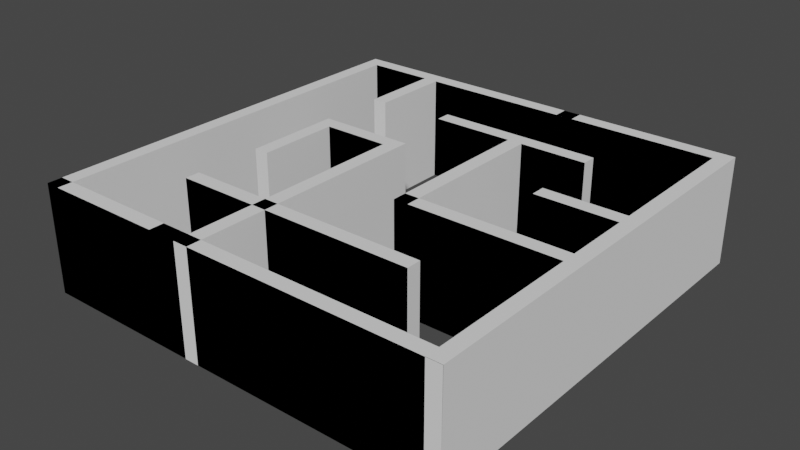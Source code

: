 # Source: Maze.blend  (saved by Blender 3.3.6; exported with 4.5.12 LTS)
import bpy
from mathutils import Matrix  # noqa: F401  (used for matrix-valued properties, if any)

bpy.ops.wm.read_factory_settings(use_empty=True)
scene = bpy.context.scene
scene.name = 'Scene'

# ---- collections
col_5_by_5_orthogonal_maze_svg = bpy.data.collections.new('5 by 5 orthogonal maze.svg'); scene.collection.children.link(col_5_by_5_orthogonal_maze_svg)

# ---- node groups
ng_auto_smooth = bpy.data.node_groups.new('Auto Smooth', 'GeometryNodeTree')
_s = ng_auto_smooth.interface.new_socket(name='Geometry', in_out='OUTPUT', socket_type='NodeSocketGeometry')
_s = ng_auto_smooth.interface.new_socket(name='Geometry', in_out='INPUT', socket_type='NodeSocketGeometry')
_s = ng_auto_smooth.interface.new_socket(name='Angle', in_out='INPUT', socket_type='NodeSocketFloat')
_s.subtype = 'ANGLE'
_s.min_value = 0.0
_s.max_value = 3.142
ng_auto_smooth.is_modifier = True
_N = ng_auto_smooth.nodes; _L = ng_auto_smooth.links
n0 = _N.new('NodeGroupOutput'); n0.name = 'Group Output'; n0.location = (480, -100)
n1 = _N.new('NodeGroupInput'); n1.name = 'Group Input'; n1.location = (-420, -300)
n2 = _N.new('NodeGroupInput'); n2.name = 'Group Input.001'; n2.location = (-60, -100)
n3 = _N.new('GeometryNodeSetShadeSmooth'); n3.name = 'Set Shade Smooth'; n3.location = (120, -100)
n3.domain = 'EDGE'
n4 = _N.new('GeometryNodeSetShadeSmooth'); n4.name = 'Set Shade Smooth.001'; n4.location = (300, -100)
n5 = _N.new('GeometryNodeInputMeshEdgeAngle'); n5.name = 'Edge Angle'; n5.location = (-420, -220)
n6 = _N.new('GeometryNodeInputEdgeSmooth'); n6.name = 'Is Edge Smooth'; n6.location = (-60, -160)
n7 = _N.new('GeometryNodeInputShadeSmooth'); n7.name = 'Is Face Smooth'; n7.location = (-240, -340)
n8 = _N.new('FunctionNodeBooleanMath'); n8.name = 'Boolean Math'; n8.location = (-60, -220)
n9 = _N.new('FunctionNodeCompare'); n9.name = 'Compare'; n9.location = (-240, -180)
n9.operation = 'LESS_EQUAL'
_L.new(n5.outputs[0], n9.inputs[0])
_L.new(n4.outputs[0], n0.inputs[0])
_L.new(n1.outputs[1], n9.inputs[1])
_L.new(n9.outputs[0], n8.inputs[0])
_L.new(n7.outputs[0], n8.inputs[1])
_L.new(n2.outputs[0], n3.inputs[0])
_L.new(n6.outputs[0], n3.inputs[1])
_L.new(n3.outputs[0], n4.inputs[0])
_L.new(n8.outputs[0], n3.inputs[2])
n0.is_active_output = True

# ---- world
world_world = bpy.data.worlds.new('World'); scene.world = world_world
world_world.use_nodes = True; world_world.node_tree.nodes.clear()
_N = world_world.node_tree.nodes; _L = world_world.node_tree.links
n0 = _N.new('ShaderNodeOutputWorld'); n0.name = 'World Output'; n0.location = (300, 300)
n1 = _N.new('ShaderNodeBackground'); n1.name = 'Background'; n1.location = (10, 300)
n1.inputs[0].default_value = (0.05088, 0.05088, 0.05088, 1.0)
_L.new(n1.outputs[0], n0.inputs[0])
n0.is_active_output = True
world_world.color = (0.05088, 0.05088, 0.05088)
world_world.use_sun_shadow = False
world_world.sun_shadow_jitter_overblur = 0.0

# ---- meshes
me_mesh = bpy.data.meshes.new('Mesh')
me_mesh.from_pydata([(-0.2695, -0.2655, -0.08779), (0.237, -0.2655, -0.08779), (-0.4383, 0.4097, -0.08779), (-0.1007, 0.4097, -0.08779), (0.06814, 0.4097, -0.08779), (0.4058, 0.4097, -0.08779), (-0.1007, 0.2409, -0.08779), (0.237, 0.2409, -0.08779), (-0.2695, 0.07207, -0.08779), (-0.1007, 0.07207, -0.08779), (0.237, 0.07207, -0.08779), (0.4058, 0.07207, -0.08779), (0.06814, -0.09673, -0.08779), (0.4058, -0.09673, -0.08779), (-0.4383, -0.4343, -0.08779), (-0.1007, -0.4343, -0.08779), (0.06814, -0.4343, -0.08779), (0.4058, -0.4343, -0.08779), (-0.4383, 0.4097, -0.08779), (-0.4383, -0.4343, -0.08779), (-0.2695, 0.4097, -0.08779), (-0.2695, 0.2409, -0.08779), (-0.2695, 0.07207, -0.08779), (-0.2695, -0.09673, -0.08779), (-0.1007, 0.07207, -0.08779), (-0.1007, -0.4343, -0.08779), (0.06814, 0.2409, -0.08779), (0.06814, -0.09673, -0.08779), (0.4058, 0.4097, -0.08779), (0.4058, -0.4343, -0.08779), (-0.2695, -0.2655, -0.08779), (0.237, -0.2655, -0.08779), (-0.4383, 0.4097, -0.08779), (-0.1007, 0.4097, -0.08779), (0.06814, 0.4097, -0.08779), (0.4058, 0.4097, -0.08779), (-0.1007, 0.2409, -0.08779), (0.237, 0.2409, -0.08779), (-0.2695, 0.07207, -0.08779), (-0.1007, 0.07207, -0.08779), (0.237, 0.07207, -0.08779), (0.4058, 0.07207, -0.08779), (0.06814, -0.09673, -0.08779), (0.4058, -0.09673, -0.08779), (-0.4383, -0.4343, -0.08779), (-0.1007, -0.4343, -0.08779), (0.06814, -0.4343, -0.08779), (0.4058, -0.4343, -0.08779), (-0.4383, 0.4097, -0.08779), (-0.4383, -0.4343, -0.08779), (-0.2695, 0.4097, -0.08779), (-0.2695, 0.2409, -0.08779), (-0.2695, 0.07207, -0.08779), (-0.2695, -0.09673, -0.08779), (-0.1007, 0.07207, -0.08779), (-0.1007, -0.4343, -0.08779), (0.06814, 0.2409, -0.08779), (0.06814, -0.09673, -0.08779), (0.4058, 0.4097, -0.08779), (0.4058, -0.4343, -0.08779), (-0.2695, -0.2655, 0.2525), (0.237, -0.2655, 0.2525), (-0.4383, 0.4097, 0.2525), (-0.1007, 0.4097, 0.2525), (0.06814, 0.4097, 0.2525), (0.4058, 0.4097, 0.2525), (-0.1007, 0.2409, 0.2525), (0.237, 0.2409, 0.2525), (-0.2695, 0.07207, 0.2525), (-0.1007, 0.07207, 0.2525), (0.237, 0.07207, 0.2525), (0.4058, 0.07207, 0.2525), (0.06814, -0.09673, 0.2525), (0.4058, -0.09673, 0.2525), (-0.4383, -0.4343, 0.2525), (-0.1007, -0.4343, 0.2525), (0.06814, -0.4343, 0.2525), (0.4058, -0.4343, 0.2525), (-0.4383, 0.4097, 0.2525), (-0.4383, -0.4343, 0.2525), (-0.2695, 0.4097, 0.2525), (-0.2695, 0.2409, 0.2525), (-0.2695, 0.07207, 0.2525), (-0.2695, -0.09673, 0.2525), (-0.1007, 0.07207, 0.2525), (-0.1007, -0.4343, 0.2525), (0.06814, 0.2409, 0.2525), (0.06814, -0.09673, 0.2525), (0.4058, 0.4097, 0.2525), (0.4058, -0.4343, 0.2525), (-0.2695, -0.2655, -0.08779), (0.237, -0.2655, -0.08779), (-0.4383, 0.4097, -0.08779), (-0.1007, 0.4097, -0.08779), (0.06814, 0.4097, -0.08779), (0.4058, 0.4097, -0.08779), (-0.1007, 0.2409, -0.08779), (0.237, 0.2409, -0.08779), (-0.2695, 0.07207, -0.08779), (-0.1007, 0.07207, -0.08779), (0.237, 0.07207, -0.08779), (0.4058, 0.07207, -0.08779), (0.06814, -0.09673, -0.08779), (0.4058, -0.09673, -0.08779), (-0.4383, -0.4343, -0.08779), (-0.1007, -0.4343, -0.08779), (0.06814, -0.4343, -0.08779), (0.4058, -0.4343, -0.08779), (-0.4383, 0.4097, -0.08779), (-0.4383, -0.4343, -0.08779), (-0.2695, 0.4097, -0.08779), (-0.2695, 0.2409, -0.08779), (-0.2695, 0.07207, -0.08779), (-0.2695, -0.09673, -0.08779), (-0.1007, 0.07207, -0.08779), (-0.1007, -0.4343, -0.08779), (0.06814, 0.2409, -0.08779), (0.06814, -0.09673, -0.08779), (0.4058, 0.4097, -0.08779), (0.4058, -0.4343, -0.08779), (0.237, 0.07207, 0.2525), (0.4058, 0.07207, 0.2525), (-0.2695, 0.07207, 0.2525), (-0.1007, 0.07207, 0.2525), (0.237, 0.2409, 0.2525), (-0.1007, 0.2409, 0.2525), (0.06814, 0.4097, 0.2525), (0.4058, 0.4097, 0.2525), (-0.4383, 0.4097, 0.2525), (-0.1007, 0.4097, 0.2525), (-0.2695, -0.2655, 0.2525), (0.237, -0.2655, 0.2525), (0.06814, -0.4343, -0.08779), (0.4058, -0.4343, -0.08779), (-0.1007, -0.4343, -0.08779), (-0.4383, -0.4343, -0.08779), (0.06814, -0.09673, -0.08779), (0.4058, -0.09673, -0.08779), (0.237, 0.07207, -0.08779), (0.4058, 0.07207, -0.08779), (-0.2695, 0.07207, -0.08779), (-0.1007, 0.07207, -0.08779), (0.237, 0.2409, -0.08779), (-0.1007, 0.2409, -0.08779), (0.06814, 0.4097, -0.08779), (0.4058, 0.4097, -0.08779), (-0.4383, 0.4097, -0.08779), (-0.1007, 0.4097, -0.08779), (-0.2695, -0.2655, -0.08779), (0.237, -0.2655, -0.08779), (-0.2695, -0.2655, 0.2525), (0.237, -0.2655, 0.2525), (-0.4383, 0.4097, 0.2525), (-0.1007, 0.4097, 0.2525), (0.06814, 0.4097, 0.2525), (0.4058, 0.4097, 0.2525), (-0.1007, 0.2409, 0.2525), (0.237, 0.2409, 0.2525), (-0.2695, 0.07207, 0.2525), (-0.1007, 0.07207, 0.2525), (0.237, 0.07207, 0.2525), (0.4058, 0.07207, 0.2525), (0.06814, -0.09673, 0.2525), (0.4058, -0.09673, 0.2525), (-0.4383, -0.4343, 0.2525), (-0.1007, -0.4343, 0.2525), (0.06814, -0.4343, 0.2525), (0.4058, -0.4343, 0.2525), (-0.4383, 0.4097, 0.2525), (-0.4383, -0.4343, 0.2525), (-0.2695, 0.4097, 0.2525), (-0.2695, 0.2409, 0.2525), (-0.2695, 0.07207, 0.2525), (-0.2695, -0.09673, 0.2525), (-0.1007, 0.07207, 0.2525), (-0.1007, -0.4343, 0.2525), (0.06814, 0.2409, 0.2525), (0.06814, -0.09673, 0.2525), (0.4058, 0.4097, 0.2525), (0.4058, -0.4343, 0.2525), (-0.2695, -0.2655, -0.08779), (0.237, -0.2655, -0.08779), (-0.4383, 0.4097, -0.08779), (-0.1007, 0.4097, -0.08779), (0.06814, 0.4097, -0.08779), (0.4058, 0.4097, -0.08779), (-0.1007, 0.2409, -0.08779), (0.237, 0.2409, -0.08779), (-0.2695, 0.07207, -0.08779), (-0.1007, 0.07207, -0.08779), (0.237, 0.07207, -0.08779), (0.4058, 0.07207, -0.08779), (0.06814, -0.09673, -0.08779), (0.4058, -0.09673, -0.08779), (-0.4383, -0.4343, -0.08779), (-0.1007, -0.4343, -0.08779), (0.06814, -0.4343, -0.08779), (0.4058, -0.4343, -0.08779), (-0.4383, 0.4097, -0.08779), (-0.4383, -0.4343, -0.08779), (-0.2695, 0.4097, -0.08779), (-0.2695, 0.2409, -0.08779), (-0.2695, 0.07207, -0.08779), (-0.2695, -0.09673, -0.08779), (-0.1007, 0.07207, -0.08779), (-0.1007, -0.4343, -0.08779), (0.06814, 0.2409, -0.08779), (0.06814, -0.09673, -0.08779), (0.4058, 0.4097, -0.08779), (0.4058, -0.4343, -0.08779), (-0.2695, -0.2655, -0.08779), (0.237, -0.2655, -0.08779), (-0.4383, 0.4097, -0.08779), (-0.1007, 0.4097, -0.08779), (0.06814, 0.4097, -0.08779), (0.4058, 0.4097, -0.08779), (-0.1007, 0.2409, -0.08779), (0.237, 0.2409, -0.08779), (-0.2695, 0.07207, -0.08779), (-0.1007, 0.07207, -0.08779), (0.237, 0.07207, -0.08779), (0.4058, 0.07207, -0.08779), (0.06814, -0.09673, -0.08779), (0.4058, -0.09673, -0.08779), (-0.4383, -0.4343, -0.08779), (-0.1007, -0.4343, -0.08779), (0.06814, -0.4343, -0.08779), (0.4058, -0.4343, -0.08779), (-0.4383, 0.4097, -0.08779), (-0.4383, -0.4343, -0.08779), (-0.2695, 0.4097, -0.08779), (-0.2695, 0.2409, -0.08779), (-0.2695, 0.07207, -0.08779), (-0.2695, -0.09673, -0.08779), (-0.1007, 0.1022, -0.08779), (-0.1007, -0.4347, -0.08779), (0.06814, 0.2409, -0.08779), (0.06814, -0.09673, -0.08779), (0.4058, 0.4401, -0.08779), (0.4058, -0.4343, -0.08779), (-0.2695, -0.2655, 0.2525), (0.237, -0.2655, 0.2525), (-0.4383, 0.4097, 0.2525), (-0.1007, 0.4097, 0.2525), (0.06814, 0.4097, 0.2525), (0.4058, 0.4097, 0.2525), (-0.1007, 0.2409, 0.2525), (0.237, 0.2409, 0.2525), (-0.2695, 0.07207, 0.2525), (-0.1007, 0.07207, 0.2525), (0.237, 0.07207, 0.2525), (0.4058, 0.07207, 0.2525), (0.06814, -0.09673, 0.2525), (0.4058, -0.09673, 0.2525), (-0.4383, -0.4343, 0.2525), (-0.1007, -0.4343, 0.2525), (0.06814, -0.4343, 0.2525), (0.4058, -0.4343, 0.2525), (-0.4383, 0.4097, 0.2525), (-0.4383, -0.4343, 0.2525), (-0.2695, 0.4097, 0.2525), (-0.2695, 0.2409, 0.2525), (-0.2695, 0.07207, 0.2525), (-0.2695, -0.09673, 0.2525), (-0.1007, 0.1022, 0.2525), (-0.1007, -0.4349, 0.2525), (0.06814, 0.2409, 0.2525), (0.06814, -0.09673, 0.2525), (0.4058, 0.4401, 0.2525), (0.4058, -0.4343, 0.2525), (0.4058, -0.09673, 0.2525), (0.06814, -0.09673, 0.2525), (-0.4383, -0.4343, 0.2525), (-0.1007, -0.4343, 0.2525), (0.4058, -0.4343, 0.2525), (0.06814, -0.4343, 0.2525), (-0.4383, -0.4343, 0.2525), (-0.4383, -0.4343, -0.08779), (-0.1007, -0.4343, -0.08779), (-0.1007, -0.4343, 0.2525), (-0.2695, -0.2655, 0.2525), (-0.2695, -0.2655, -0.08779), (0.237, -0.2655, -0.08779), (0.237, -0.2655, 0.2525), (0.06814, -0.09673, 0.2525), (0.06814, -0.09673, -0.08779), (0.4058, -0.09673, -0.08779), (0.4058, -0.09673, 0.2525), (0.237, 0.07207, 0.2525), (0.237, 0.07207, -0.08779), (0.4058, 0.07207, -0.08779), (0.4058, 0.07207, 0.2525), (-0.2695, 0.07207, 0.2525), (-0.2695, 0.07207, -0.08779), (-0.1007, 0.07207, -0.08779), (-0.1007, 0.07207, 0.2525), (0.237, 0.2409, 0.2525), (0.237, 0.2409, -0.08779), (-0.1007, 0.2409, -0.08779), (-0.1007, 0.2409, 0.2525), (0.4058, -0.4343, 0.2525), (0.06814, -0.4343, 0.2525), (0.4058, 0.4097, 0.2525), (0.06814, 0.4097, 0.2525), (-0.1007, 0.4097, 0.2525), (-0.4383, 0.4097, 0.2525), (0.4058, -0.4343, -0.08779), (0.06814, -0.4343, -0.08779), (0.4058, 0.4097, -0.08779), (0.06814, 0.4097, -0.08779), (-0.1007, 0.4097, -0.08779), (-0.4383, 0.4097, -0.08779), (-0.4383, -0.4343, 0.2525), (-0.4383, -0.4343, -0.08779), (-0.1007, -0.4343, -0.08779), (-0.1007, -0.4343, 0.2525), (-0.2695, -0.2655, 0.2525), (-0.2695, -0.2655, -0.08779), (0.237, -0.2655, -0.08779), (0.237, -0.2655, 0.2525), (0.06814, -0.09673, 0.2525), (0.06814, -0.09673, -0.08779), (0.4058, -0.09673, -0.08779), (0.4058, -0.09673, 0.2525), (0.237, 0.07207, 0.2525), (0.237, 0.07207, -0.08779), (0.4058, 0.07207, -0.08779), (0.4058, 0.07207, 0.2525), (-0.2695, 0.07207, 0.2525), (-0.2695, 0.07207, -0.08779), (-0.1007, 0.07207, -0.08779), (-0.1007, 0.07207, 0.2525), (0.237, 0.2409, 0.2525), (0.237, 0.2409, -0.08779), (-0.1007, 0.2409, -0.08779), (-0.1007, 0.2409, 0.2525), (0.4058, -0.4343, 0.2525), (0.06814, -0.4343, 0.2525), (0.4058, 0.4097, 0.2525), (0.06814, 0.4097, 0.2525), (-0.1007, 0.4097, 0.2525), (-0.4383, 0.4097, 0.2525), (0.4058, -0.4343, -0.08779), (0.06814, -0.4343, -0.08779), (0.4058, 0.4097, -0.08779), (0.06814, 0.4097, -0.08779), (-0.1007, 0.4097, -0.08779), (-0.4383, 0.4097, -0.08779), (-0.4383, -0.4343, 0.2525), (-0.4383, -0.4343, -0.08779), (-0.1007, -0.4343, -0.08779), (-0.1007, -0.4343, 0.2525), (-0.2695, -0.2655, 0.2525), (-0.2695, -0.2655, -0.08779), (0.237, -0.2655, -0.08779), (0.237, -0.2655, 0.2525), (0.06814, -0.09673, 0.2525), (0.06814, -0.09673, -0.08779), (0.4058, -0.09673, -0.08779), (0.4058, -0.09673, 0.2525), (0.237, 0.07207, 0.2525), (0.237, 0.07207, -0.08779), (0.4058, 0.07207, -0.08779), (0.4058, 0.07207, 0.2525), (-0.2695, 0.07207, 0.2525), (-0.2695, 0.07207, -0.08779), (-0.1007, 0.07207, -0.08779), (-0.1007, 0.07207, 0.2525), (0.237, 0.2409, 0.2525), (0.237, 0.2409, -0.08779), (-0.1007, 0.2409, -0.08779), (-0.1007, 0.2409, 0.2525), (0.4058, -0.4343, 0.2525), (0.06814, -0.4343, 0.2525), (0.4058, 0.4097, 0.2525), (0.06814, 0.4097, 0.2525), (-0.1007, 0.4097, 0.2525), (-0.4383, 0.4097, 0.2525), (0.4058, -0.4343, -0.08779), (0.06814, -0.4343, -0.08779), (0.4058, 0.4097, -0.08779), (0.06814, 0.4097, -0.08779), (-0.1007, 0.4097, -0.08779), (-0.4383, 0.4097, -0.08779), (-0.4383, -0.4343, 0.2525), (-0.4383, -0.4343, -0.08779), (-0.1007, -0.4343, -0.08779), (-0.1007, -0.4343, 0.2525), (-0.2695, -0.2655, 0.2525), (-0.2695, -0.2655, -0.08779), (0.237, -0.2655, -0.08779), (0.237, -0.2655, 0.2525), (0.06814, -0.09673, 0.2525), (0.06814, -0.09673, -0.08779), (0.4058, -0.09673, -0.08779), (0.4058, -0.09673, 0.2525), (0.237, 0.07207, 0.2525), (0.237, 0.07207, -0.08779), (0.4058, 0.07207, -0.08779), (0.4058, 0.07207, 0.2525), (-0.2695, 0.07207, 0.2525), (-0.2695, 0.07207, -0.08779), (-0.1007, 0.07207, -0.08779), (-0.1007, 0.07207, 0.2525), (0.237, 0.2409, 0.2525), (0.237, 0.2409, -0.08779), (-0.1007, 0.2409, -0.08779), (-0.1007, 0.2409, 0.2525), (0.4058, -0.4343, 0.2525), (0.06814, -0.4343, 0.2525), (0.4058, 0.4097, 0.2525), (0.06814, 0.4097, 0.2525), (-0.1007, 0.4097, 0.2525), (-0.4383, 0.4097, 0.2525), (0.4058, -0.4343, -0.08779), (0.06814, -0.4343, -0.08779), (0.4058, 0.4097, -0.08779), (0.06814, 0.4097, -0.08779), (-0.1007, 0.4097, -0.08779), (-0.4383, 0.4097, -0.08779), (-0.4383, -0.4343, 0.2525), (-0.4383, -0.4343, -0.08779), (-0.1007, -0.4343, -0.08779), (-0.1007, -0.4343, 0.2525), (-0.2695, -0.2655, 0.2525), (-0.2695, -0.2655, -0.08779), (0.237, -0.2655, -0.08779), (0.237, -0.2655, 0.2525), (0.06814, -0.09673, 0.2525), (0.06814, -0.09673, -0.08779), (0.4058, -0.09673, -0.08779), (0.4058, -0.09673, 0.2525), (0.237, 0.07207, 0.2525), (0.237, 0.07207, -0.08779), (0.4058, 0.07207, -0.08779), (0.4058, 0.07207, 0.2525), (-0.2695, 0.07207, 0.2525), (-0.2695, 0.07207, -0.08779), (-0.1007, 0.07207, -0.08779), (-0.1007, 0.07207, 0.2525), (0.237, 0.2409, 0.2525), (0.237, 0.2409, -0.08779), (-0.1007, 0.2409, -0.08779), (-0.1007, 0.2409, 0.2525), (0.4058, -0.4343, 0.2525), (0.06814, -0.4343, 0.2525), (0.4058, 0.4097, 0.2525), (0.06814, 0.4097, 0.2525), (-0.1007, 0.4097, 0.2525), (-0.4383, 0.4097, 0.2525), (0.4058, -0.4343, -0.08779), (0.06814, -0.4343, -0.08779), (0.4058, 0.4097, -0.08779), (0.06814, 0.4097, -0.08779), (-0.1007, 0.4097, -0.08779), (-0.4383, 0.4097, -0.08779), (-0.4383, -0.4343, 0.2525), (-0.4383, -0.4343, -0.08779), (-0.1007, -0.4343, -0.08779), (-0.1007, -0.4343, 0.2525), (-0.2695, -0.2655, 0.2525), (-0.2695, -0.2655, -0.08779), (0.237, -0.2655, -0.08779), (0.237, -0.2655, 0.2525), (0.06814, -0.09673, 0.2525), (0.06814, -0.09673, -0.08779), (0.4058, -0.09673, -0.08779), (0.4058, -0.09673, 0.2525), (0.237, 0.07207, 0.2525), (0.237, 0.07207, -0.08779), (0.4058, 0.07207, -0.08779), (0.4058, 0.07207, 0.2525), (-0.2695, 0.07207, 0.2525), (-0.2695, 0.07207, -0.08779), (-0.1007, 0.07207, -0.08779), (-0.1007, 0.07207, 0.2525), (0.237, 0.2409, 0.2525), (0.237, 0.2409, -0.08779), (-0.1007, 0.2409, -0.08779), (-0.1007, 0.2409, 0.2525), (0.4058, -0.4343, 0.2525), (0.06814, -0.4343, 0.2525), (0.4058, 0.4097, 0.2525), (0.06814, 0.4097, 0.2525), (-0.1007, 0.4097, 0.2525), (-0.4383, 0.4097, 0.2525), (0.4058, -0.4343, -0.08779), (0.06814, -0.4343, -0.08779), (0.4058, 0.4097, -0.08779), (0.06814, 0.4097, -0.08779), (-0.1007, 0.4097, -0.08779), (-0.4383, 0.4097, -0.08779), (-0.4383, -0.4343, 0.2525), (-0.4383, -0.4343, -0.08779), (-0.1007, -0.4343, -0.08779), (-0.1007, -0.4343, 0.2525), (-0.2695, -0.2655, 0.2525), (-0.2695, -0.2655, -0.08779), (0.237, -0.2655, -0.08779), (0.237, -0.2655, 0.2525), (0.06814, -0.09673, 0.2525), (0.06814, -0.09673, -0.08779), (0.4058, -0.09673, -0.08779), (0.4058, -0.09673, 0.2525), (0.237, 0.07207, 0.2525), (0.237, 0.07207, -0.08779), (0.4058, 0.07207, -0.08779), (0.4058, 0.07207, 0.2525), (-0.2695, 0.07207, 0.2525), (-0.2695, 0.07207, -0.08779), (-0.1007, 0.07207, -0.08779), (-0.1007, 0.07207, 0.2525), (0.237, 0.2409, 0.2525), (0.237, 0.2409, -0.08779), (-0.1007, 0.2409, -0.08779), (-0.1007, 0.2409, 0.2525), (0.4058, -0.4343, 0.2525), (0.06814, -0.4343, 0.2525), (0.4058, 0.4097, 0.2525), (0.06814, 0.4097, 0.2525), (-0.1007, 0.4097, 0.2525), (-0.4383, 0.4097, 0.2525), (0.4058, -0.4343, -0.08779), (0.06814, -0.4343, -0.08779), (0.4058, 0.4097, -0.08779), (0.06814, 0.4097, -0.08779), (-0.1007, 0.4097, -0.08779), (-0.4383, 0.4097, -0.08779), (-0.4383, -0.4343, 0.2525), (-0.4383, -0.4343, -0.08779), (-0.1007, -0.4343, -0.08779), (-0.1007, -0.4343, 0.2525), (-0.2695, -0.2655, 0.2525), (-0.2695, -0.2655, -0.08779), (0.237, -0.2655, -0.08779), (0.237, -0.2655, 0.2525), (0.06814, -0.09673, 0.2525), (0.06814, -0.09673, -0.08779), (0.4058, -0.09673, -0.08779), (0.4058, -0.09673, 0.2525), (0.237, 0.07207, 0.2525), (0.237, 0.07207, -0.08779), (0.4058, 0.07207, -0.08779), (0.4058, 0.07207, 0.2525), (-0.2695, 0.07207, 0.2525), (-0.2695, 0.07207, -0.08779), (-0.1007, 0.07207, -0.08779), (-0.1007, 0.07207, 0.2525), (0.237, 0.2409, 0.2525), (0.237, 0.2409, -0.08779), (-0.1007, 0.2409, -0.08779), (-0.1007, 0.2409, 0.2525), (0.4058, -0.4343, 0.2525), (0.06814, -0.4343, 0.2525), (0.4058, 0.4097, 0.2525), (0.06814, 0.4097, 0.2525), (-0.1007, 0.4097, 0.2525), (-0.4383, 0.4097, 0.2525), (0.4058, -0.4343, -0.08779), (0.06814, -0.4343, -0.08779), (0.4058, 0.4097, -0.08779), (0.06814, 0.4097, -0.08779), (-0.1007, 0.4097, -0.08779), (-0.4383, 0.4097, -0.08779), (-0.4383, -0.4343, 0.2525), (-0.4383, -0.4343, -0.08779), (-0.1007, -0.4343, -0.08779), (-0.1007, -0.4343, 0.2525), (-0.2695, -0.2655, 0.2525), (-0.2695, -0.2655, -0.08779), (0.237, -0.2655, -0.08779), (0.237, -0.2655, 0.2525), (0.06814, -0.09673, 0.2525), (0.06814, -0.09673, -0.08779), (0.4058, -0.09673, -0.08779), (0.4058, -0.09673, 0.2525), (0.237, 0.07207, 0.2525), (0.237, 0.07207, -0.08779), (0.4058, 0.07207, -0.08779), (0.4058, 0.07207, 0.2525), (-0.2695, 0.07207, 0.2525), (-0.2695, 0.07207, -0.08779), (-0.1007, 0.07207, -0.08779), (-0.1007, 0.07207, 0.2525), (0.237, 0.2409, 0.2525), (0.237, 0.2409, -0.08779), (-0.1007, 0.2409, -0.08779), (-0.1007, 0.2409, 0.2525), (0.4058, -0.4343, 0.2525), (0.06814, -0.4343, 0.2525), (0.4058, 0.4097, 0.2525), (0.06814, 0.4097, 0.2525), (-0.1007, 0.4097, 0.2525), (-0.4383, 0.4097, 0.2525), (0.4058, -0.4343, -0.08779), (0.06814, -0.4343, -0.08779), (0.4058, 0.4097, -0.08779), (0.06814, 0.4097, -0.08779), (-0.1007, 0.4097, -0.08779), (-0.4383, 0.4097, -0.08779), (-0.4383, -0.4343, 0.2525), (-0.4383, -0.4343, -0.08779), (-0.1007, -0.4343, -0.08779), (-0.1007, -0.4343, 0.2525), (-0.2695, -0.2655, 0.2525), (-0.2695, -0.2655, -0.08779), (0.237, -0.2655, -0.08779), (0.237, -0.2655, 0.2525), (0.06814, -0.09673, 0.2525), (0.06814, -0.09673, -0.08779), (0.4058, -0.09673, -0.08779), (0.4058, -0.09673, 0.2525), (0.237, 0.07207, 0.2525), (0.237, 0.07207, -0.08779), (0.4058, 0.07207, -0.08779), (0.4058, 0.07207, 0.2525), (-0.2695, 0.07207, 0.2525), (-0.2695, 0.07207, -0.08779), (-0.1007, 0.07207, -0.08779), (-0.1007, 0.07207, 0.2525), (0.237, 0.2409, 0.2525), (0.237, 0.2409, -0.08779), (-0.1007, 0.2409, -0.08779), (-0.1007, 0.2409, 0.2525), (0.4058, -0.4343, 0.2525), (0.06814, -0.4343, 0.2525), (0.4058, 0.4097, 0.2525), (0.06814, 0.4097, 0.2525), (-0.1007, 0.4097, 0.2525), (-0.4383, 0.4097, 0.2525), (0.4058, -0.4343, -0.08779), (0.06814, -0.4343, -0.08779), (0.4058, 0.4097, -0.08779), (0.06814, 0.4097, -0.08779), (-0.1007, 0.4097, -0.08779), (-0.4383, 0.4097, -0.08779), (-0.4383, -0.4343, 0.2525), (-0.4383, -0.4343, -0.08779), (-0.1007, -0.4343, -0.08779), (-0.1007, -0.4343, 0.2525), (-0.2695, -0.2655, 0.2525), (-0.2695, -0.2655, -0.08779), (0.237, -0.2655, -0.08779), (0.237, -0.2655, 0.2525), (0.06814, -0.09673, 0.2525), (0.06814, -0.09673, -0.08779), (0.4058, -0.09673, -0.08779), (0.4058, -0.09673, 0.2525), (0.237, 0.07207, 0.2525), (0.237, 0.07207, -0.08779), (0.4058, 0.07207, -0.08779), (0.4058, 0.07207, 0.2525), (-0.2695, 0.07207, 0.2525), (-0.2695, 0.07207, -0.08779), (-0.1007, 0.07207, -0.08779), (-0.1007, 0.07207, 0.2525), (0.237, 0.2409, 0.2525), (0.237, 0.2409, -0.08779), (-0.1007, 0.2409, -0.08779), (-0.1007, 0.2409, 0.2525), (0.4058, -0.4343, 0.2525), (0.06814, -0.4343, 0.2525), (0.4058, 0.4097, 0.2525), (0.06814, 0.4097, 0.2525), (-0.1007, 0.4097, 0.2525), (-0.4383, 0.4097, 0.2525), (0.4058, -0.4343, -0.08779), (0.06814, -0.4343, -0.08779), (0.4058, 0.4097, -0.08779), (0.06814, 0.4097, -0.08779), (-0.1007, 0.4097, -0.08779), (-0.4383, 0.4097, -0.08779), (-0.4383, -0.4042, 0.2525), (-0.4383, -0.4042, -0.08779), (-0.1007, -0.4042, -0.08779), (-0.1007, -0.4042, 0.2525), (-0.2695, -0.2354, 0.2525), (-0.2695, -0.2354, -0.08779), (0.237, -0.2354, -0.08779), (0.237, -0.2354, 0.2525), (0.06814, -0.06663, 0.2525), (0.06814, -0.06663, -0.08779), (0.4058, -0.06663, -0.08779), (0.4058, -0.06663, 0.2525), (0.237, 0.1022, 0.2525), (0.237, 0.1022, -0.08779), (0.4058, 0.1022, -0.08779), (0.4058, 0.1022, 0.2525), (-0.2695, 0.1022, 0.2525), (-0.2695, 0.1022, -0.08779), (-0.1007, 0.1022, -0.08779), (-0.1007, 0.1022, 0.2525), (0.237, 0.271, 0.2525), (0.237, 0.271, -0.08779), (-0.1007, 0.271, -0.08779), (-0.1007, 0.271, 0.2525), (0.4058, -0.4042, 0.2525), (0.4058, 0.4397, 0.2525), (0.06814, 0.4397, 0.2525), (0.1764, -0.4343, -0.08779), (-0.4383, 0.4397, 0.2525), (0.4058, -0.4042, -0.08779), (0.4058, 0.4397, -0.08779), (0.06814, 0.4397, -0.08779), (-0.1612, -0.4343, -0.08779), (-0.4383, 0.4397, -0.08779), (-0.4082, -0.4343, -0.08779), (-0.4082, 0.4097, -0.08779), (-0.2394, 0.2409, -0.08779), (-0.2394, 0.4097, -0.08779), (-0.2394, -0.09673, -0.08779), (-0.2394, 0.07207, -0.08779), (-0.07058, -0.4347, -0.08779), (-0.07058, 0.1022, -0.08779), (0.09825, -0.09673, -0.08779), (0.09825, 0.2409, -0.08779), (0.4359, -0.4343, -0.08779), (0.4359, 0.4401, -0.08779), (-0.4082, -0.4343, 0.2525), (-0.4082, 0.4097, 0.2525), (-0.2394, 0.2409, 0.2525), (-0.2394, 0.4097, 0.2525), (-0.2394, -0.09673, 0.2525), (-0.2394, 0.07207, 0.2525), (-0.07058, -0.4349, 0.2525), (-0.07058, 0.1022, 0.2525), (0.09825, -0.09673, 0.2525), (0.09825, 0.2409, 0.2525), (0.4359, -0.4343, 0.2525), (0.4359, 0.4401, 0.2525), (0.4058, 0.4401, -0.08779), (0.4058, -0.4337, -0.08779), (0.4058, 0.4401, 0.2525), (0.4058, -0.4337, 0.2525), (0.4058, 0.4401, -0.08779), (0.4058, -0.4344, -0.08779), (0.4058, 0.4401, 0.2525), (0.4058, -0.4337, 0.2525), (0.4359, -0.4344, -0.08779), (0.4359, 0.4401, -0.08779), (0.4359, -0.4337, 0.2525), (0.4359, 0.4401, 0.2525), (-0.07058, -0.4347, -0.08779), (-0.07058, 0.1022, -0.08779), (-0.07058, -0.4347, 0.2525), (-0.07058, 0.1022, 0.2525), (-0.2336, 0.4097, -0.08779), (0.1041, 0.4097, -0.08779), (-0.2336, 0.4097, 0.2525), (0.1041, 0.4097, 0.2525), (0.1041, 0.4097, 0.2525), (-0.2336, 0.4097, 0.2525), (0.1041, 0.4097, -0.08779), (-0.2336, 0.4097, -0.08779), (0.1041, 0.4397, 0.2525), (-0.2336, 0.4397, 0.2525), (0.1041, 0.4397, -0.08779), (-0.2336, 0.4397, -0.08779), (-0.1612, -0.4343, 0.2525), (0.1764, -0.4343, 0.2525), (0.1764, -0.4343, 0.2525), (-0.1612, -0.4343, 0.2525), (0.1764, -0.4343, -0.08779), (-0.1612, -0.4343, -0.08779), (0.1764, -0.4042, 0.2525), (-0.1612, -0.4042, 0.2525), (0.1764, -0.4042, -0.08779), (-0.1612, -0.4042, -0.08779)], [], [(23, 53, 52, 22), (10, 40, 41, 11), (24, 54, 55, 25), (11, 41, 40, 10), (25, 55, 54, 24), (12, 42, 43, 13), (26, 56, 57, 27), (13, 43, 42, 12), (0, 30, 31, 1), (27, 57, 56, 26), (14, 44, 45, 15), (1, 31, 30, 0), (28, 58, 59, 29), (15, 45, 44, 14), (2, 32, 33, 3), (29, 59, 58, 28), (16, 46, 47, 17), (3, 33, 32, 2), (17, 47, 46, 16), (4, 34, 35, 5), (18, 48, 49, 19), (5, 35, 34, 4), (19, 49, 48, 18), (6, 36, 37, 7), (20, 50, 51, 21), (7, 37, 36, 6), (21, 51, 50, 20), (8, 38, 39, 9), (22, 52, 53, 23), (9, 39, 38, 8), (50, 80, 81, 51), (37, 67, 66, 36), (51, 81, 80, 50), (38, 68, 69, 39), (52, 82, 83, 53), (39, 69, 68, 38), (53, 83, 82, 52), (40, 70, 71, 41), (54, 84, 85, 55), (41, 71, 70, 40), (55, 85, 84, 54), (42, 72, 73, 43), (56, 86, 87, 57), (43, 73, 72, 42), (30, 60, 61, 31), (57, 87, 86, 56), (44, 74, 75, 45), (31, 61, 60, 30), (58, 88, 89, 59), (45, 75, 74, 44), (32, 62, 63, 33), (46, 76, 77, 47), (33, 63, 62, 32), (47, 77, 76, 46), (34, 64, 65, 35), (48, 78, 79, 49), (35, 65, 64, 34), (49, 79, 78, 48), (36, 66, 67, 37), (155, 154, 244, 245), (105, 104, 194, 195), (152, 153, 243, 242), (178, 179, 269, 268), (104, 105, 195, 194), (153, 152, 242, 243), (179, 178, 268, 269), (103, 102, 192, 193), (150, 151, 241, 240), (176, 177, 267, 266), (102, 103, 193, 192), (151, 150, 240, 241), (177, 176, 266, 267), (101, 100, 190, 191), (174, 175, 265, 264), (100, 101, 191, 190), (175, 174, 264, 265), (99, 98, 188, 189), (172, 173, 263, 262), (98, 99, 189, 188), (173, 172, 262, 263), (97, 96, 186, 187), (170, 171, 261, 260), (96, 97, 187, 186), (171, 170, 260, 261), (95, 94, 184, 185), (168, 169, 259, 258), (94, 95, 185, 184), (169, 168, 258, 259), (93, 92, 182, 183), (119, 118, 208, 209), (166, 167, 257, 256), (92, 93, 183, 182), (118, 119, 209, 208), (167, 166, 256, 257), (91, 90, 180, 181), (117, 116, 206, 207), (164, 165, 255, 254), (90, 91, 181, 180), (116, 117, 207, 206), (165, 164, 254, 255), (115, 114, 204, 205), (162, 163, 253, 252), (114, 115, 205, 204), (163, 162, 252, 253), (113, 112, 202, 203), (160, 161, 251, 250), (112, 113, 203, 202), (161, 160, 250, 251), (111, 110, 200, 201), (158, 159, 249, 248), (110, 111, 201, 200), (159, 158, 248, 249), (109, 108, 198, 199), (156, 157, 247, 246), (108, 109, 199, 198), (157, 156, 246, 247), (107, 106, 196, 197), (154, 155, 245, 244), (106, 107, 197, 196), (9, 8, 98, 99), (85, 84, 174, 175), (10, 11, 101, 100), (84, 85, 175, 174), (11, 10, 100, 101), (87, 86, 176, 177), (61, 60, 150, 151), (12, 13, 103, 102), (86, 87, 177, 176), (60, 61, 151, 150), (13, 12, 102, 103), (89, 88, 178, 179), (63, 62, 152, 153), (14, 15, 105, 104), (88, 89, 179, 178), (62, 63, 153, 152), (15, 14, 104, 105), (65, 64, 154, 155), (16, 17, 107, 106), (64, 65, 155, 154), (17, 16, 106, 107), (67, 66, 156, 157), (18, 19, 109, 108), (66, 67, 157, 156), (19, 18, 108, 109), (69, 68, 158, 159), (20, 21, 111, 110), (68, 69, 159, 158), (21, 20, 110, 111), (71, 70, 160, 161), (22, 23, 113, 112), (70, 71, 161, 160), (23, 22, 112, 113), (73, 72, 162, 163), (24, 25, 115, 114), (72, 73, 163, 162), (25, 24, 114, 115), (75, 74, 164, 165), (26, 27, 117, 116), (0, 1, 91, 90), (74, 75, 165, 164), (27, 26, 116, 117), (1, 0, 90, 91), (77, 76, 166, 167), (28, 29, 119, 118), (2, 3, 93, 92), (76, 77, 167, 166), (29, 28, 118, 119), (3, 2, 92, 93), (79, 78, 168, 169), (4, 5, 95, 94), (78, 79, 169, 168), (5, 4, 94, 95), (81, 80, 170, 171), (6, 7, 97, 96), (80, 81, 171, 170), (7, 6, 96, 97), (83, 82, 172, 173), (8, 9, 99, 98), (82, 83, 173, 172), (203, 202, 232, 233), (190, 191, 221, 220), (204, 205, 235, 234), (191, 190, 220, 221), (205, 204, 234, 235), (192, 193, 223, 222), (206, 207, 237, 236), (193, 192, 222, 223), (180, 181, 211, 210), (207, 206, 236, 237), (194, 195, 225, 224), (181, 180, 210, 211), (208, 209, 239, 238), (195, 194, 224, 225), (182, 183, 213, 212), (209, 208, 238, 239), (196, 197, 227, 226), (183, 182, 212, 213), (197, 196, 226, 227), (184, 185, 215, 214), (198, 199, 229, 228), (185, 184, 214, 215), (199, 198, 228, 229), (186, 187, 217, 216), (200, 201, 231, 230), (187, 186, 216, 217), (201, 200, 230, 231), (188, 189, 219, 218), (202, 203, 233, 232), (189, 188, 218, 219), (230, 231, 261, 260), (217, 216, 246, 247), (261, 231, 708, 720), (218, 219, 249, 248), (232, 233, 263, 262), (244, 245, 127, 126), (233, 232, 711, 710), (220, 221, 251, 250), (234, 235, 265, 264), (221, 220, 138, 139), (232, 262, 723, 711), (222, 223, 253, 252), (236, 237, 267, 266), (256, 257, 274, 275), (210, 211, 241, 240), (228, 258, 719, 707), (214, 244, 126, 144), (242, 243, 129, 128), (238, 239, 269, 268), (225, 224, 254, 255), (213, 243, 749, 747), (267, 237, 714, 726), (256, 226, 704, 758), (222, 252, 271, 136), (219, 218, 140, 141), (214, 215, 245, 244), (228, 229, 259, 258), (245, 215, 145, 127), (253, 223, 137, 270), (140, 122, 292, 293), (133, 132, 307, 306), (121, 139, 290, 291), (130, 131, 283, 280), (138, 120, 288, 289), (128, 129, 304, 305), (270, 137, 286, 287), (126, 127, 302, 303), (136, 271, 284, 285), (246, 216, 143, 125), (241, 211, 149, 131), (247, 246, 125, 124), (217, 247, 124, 142), (223, 222, 136, 137), (210, 240, 130, 148), (249, 219, 141, 123), (224, 225, 134, 135), (225, 255, 273, 134), (211, 210, 148, 149), (218, 248, 122, 140), (254, 224, 135, 272), (248, 249, 123, 122), (213, 212, 146, 147), (227, 226, 132, 133), (250, 251, 121, 120), (251, 221, 139, 121), (243, 213, 147, 129), (215, 214, 144, 145), (220, 250, 120, 138), (212, 242, 128, 146), (252, 253, 270, 271), (216, 217, 142, 143), (257, 227, 133, 274), (255, 254, 272, 273), (240, 241, 131, 130), (226, 256, 275, 132), (297, 296, 332, 333), (286, 285, 321, 322), (295, 294, 330, 331), (277, 278, 314, 313), (309, 303, 339, 345), (293, 292, 328, 329), (306, 307, 343, 342), (302, 308, 344, 338), (291, 290, 326, 327), (129, 147, 310, 304), (135, 134, 278, 277), (123, 141, 294, 295), (146, 128, 305, 311), (137, 136, 285, 286), (142, 124, 296, 297), (274, 133, 306, 300), (139, 138, 289, 290), (125, 143, 298, 299), (132, 275, 301, 307), (141, 140, 293, 294), (275, 274, 300, 301), (127, 145, 308, 302), (143, 142, 297, 298), (273, 272, 276, 279), (144, 126, 303, 309), (272, 135, 277, 276), (145, 144, 309, 308), (271, 270, 287, 284), (134, 273, 279, 278), (147, 146, 311, 310), (120, 121, 291, 288), (148, 130, 280, 281), (149, 148, 281, 282), (122, 123, 295, 292), (131, 149, 282, 283), (124, 125, 299, 296), (339, 338, 374, 375), (347, 341, 377, 383), (321, 320, 356, 357), (332, 335, 371, 368), (340, 346, 382, 376), (319, 318, 354, 355), (328, 331, 367, 364), (318, 317, 353, 354), (317, 316, 352, 353), (290, 289, 325, 326), (299, 298, 334, 335), (294, 293, 329, 330), (301, 300, 336, 337), (298, 297, 333, 334), (279, 276, 312, 315), (276, 277, 313, 312), (308, 309, 345, 344), (284, 287, 323, 320), (278, 279, 315, 314), (310, 311, 347, 346), (288, 291, 327, 324), (281, 280, 316, 317), (282, 281, 317, 318), (292, 295, 331, 328), (283, 282, 318, 319), (304, 310, 346, 340), (296, 299, 335, 332), (285, 284, 320, 321), (311, 305, 341, 347), (303, 302, 338, 339), (287, 286, 322, 323), (300, 306, 342, 336), (305, 304, 340, 341), (289, 288, 324, 325), (307, 301, 337, 343), (280, 283, 319, 316), (356, 359, 395, 392), (380, 381, 417, 416), (348, 349, 385, 384), (351, 348, 384, 387), (370, 369, 405, 406), (373, 372, 408, 409), (366, 365, 401, 402), (371, 370, 406, 407), (362, 361, 397, 398), (323, 322, 358, 359), (336, 342, 378, 372), (341, 340, 376, 377), (325, 324, 360, 361), (343, 337, 373, 379), (316, 319, 355, 352), (327, 326, 362, 363), (338, 344, 380, 374), (342, 343, 379, 378), (329, 328, 364, 365), (345, 339, 375, 381), (313, 314, 350, 349), (331, 330, 366, 367), (322, 321, 357, 358), (333, 332, 368, 369), (326, 325, 361, 362), (335, 334, 370, 371), (330, 329, 365, 366), (337, 336, 372, 373), (334, 333, 369, 370), (315, 312, 348, 351), (312, 313, 349, 348), (344, 345, 381, 380), (320, 323, 359, 356), (314, 315, 351, 350), (346, 347, 383, 382), (324, 327, 363, 360), (417, 411, 447, 453), (401, 400, 436, 437), (414, 415, 451, 450), (410, 416, 452, 446), (399, 398, 434, 435), (388, 391, 427, 424), (415, 409, 445, 451), (397, 396, 432, 433), (413, 412, 448, 449), (350, 351, 387, 386), (382, 383, 419, 418), (360, 363, 399, 396), (353, 352, 388, 389), (354, 353, 389, 390), (364, 367, 403, 400), (355, 354, 390, 391), (376, 382, 418, 412), (368, 371, 407, 404), (357, 356, 392, 393), (383, 377, 413, 419), (375, 374, 410, 411), (359, 358, 394, 395), (372, 378, 414, 408), (377, 376, 412, 413), (361, 360, 396, 397), (379, 373, 409, 415), (352, 355, 391, 388), (363, 362, 398, 399), (374, 380, 416, 410), (378, 379, 415, 414), (365, 364, 400, 401), (381, 375, 411, 417), (349, 350, 386, 385), (367, 366, 402, 403), (358, 357, 393, 394), (369, 368, 404, 405), (426, 425, 461, 462), (425, 424, 460, 461), (432, 435, 471, 468), (454, 455, 491, 490), (422, 423, 459, 458), (428, 431, 467, 464), (452, 453, 489, 488), (420, 421, 457, 456), (423, 420, 456, 459), (385, 386, 422, 421), (403, 402, 438, 439), (394, 393, 429, 430), (405, 404, 440, 441), (398, 397, 433, 434), (407, 406, 442, 443), (402, 401, 437, 438), (409, 408, 444, 445), (406, 405, 441, 442), (387, 384, 420, 423), (384, 385, 421, 420), (416, 417, 453, 452), (392, 395, 431, 428), (386, 387, 423, 422), (418, 419, 455, 454), (396, 399, 435, 432), (389, 388, 424, 425), (390, 389, 425, 426), (400, 403, 439, 436), (391, 390, 426, 427), (412, 418, 454, 448), (404, 407, 443, 440), (393, 392, 428, 429), (419, 413, 449, 455), (411, 410, 446, 447), (395, 394, 430, 431), (408, 414, 450, 444), (474, 473, 509, 510), (479, 478, 514, 515), (470, 469, 505, 506), (477, 476, 512, 513), (466, 465, 501, 502), (475, 474, 510, 511), (457, 458, 494, 493), (489, 483, 519, 525), (473, 472, 508, 509), (436, 439, 475, 472), (427, 426, 462, 463), (448, 454, 490, 484), (440, 443, 479, 476), (429, 428, 464, 465), (455, 449, 485, 491), (447, 446, 482, 483), (431, 430, 466, 467), (444, 450, 486, 480), (449, 448, 484, 485), (433, 432, 468, 469), (451, 445, 481, 487), (424, 427, 463, 460), (435, 434, 470, 471), (446, 452, 488, 482), (450, 451, 487, 486), (437, 436, 472, 473), (453, 447, 483, 489), (421, 422, 458, 457), (439, 438, 474, 475), (430, 429, 465, 466), (441, 440, 476, 477), (434, 433, 469, 470), (443, 442, 478, 479), (438, 437, 473, 474), (445, 444, 480, 481), (442, 441, 477, 478), (521, 520, 556, 557), (516, 522, 558, 552), (503, 502, 538, 539), (519, 518, 554, 555), (527, 521, 557, 563), (501, 500, 536, 537), (512, 515, 551, 548), (520, 526, 562, 556), (499, 498, 534, 535), (481, 480, 516, 517), (478, 477, 513, 514), (459, 456, 492, 495), (456, 457, 493, 492), (488, 489, 525, 524), (464, 467, 503, 500), (458, 459, 495, 494), (490, 491, 527, 526), (468, 471, 507, 504), (461, 460, 496, 497), (462, 461, 497, 498), (472, 475, 511, 508), (463, 462, 498, 499), (484, 490, 526, 520), (476, 479, 515, 512), (465, 464, 500, 501), (491, 485, 521, 527), (483, 482, 518, 519), (467, 466, 502, 503), (480, 486, 522, 516), (485, 484, 520, 521), (469, 468, 504, 505), (487, 481, 517, 523), (460, 463, 499, 496), (471, 470, 506, 507), (482, 488, 524, 518), (486, 487, 523, 522), (562, 563, 599, 598), (530, 531, 567, 566), (536, 539, 575, 572), (560, 561, 597, 596), (528, 529, 565, 564), (531, 528, 564, 567), (550, 549, 585, 586), (553, 552, 588, 589), (546, 545, 581, 582), (505, 504, 540, 541), (523, 517, 553, 559), (496, 499, 535, 532), (507, 506, 542, 543), (518, 524, 560, 554), (522, 523, 559, 558), (509, 508, 544, 545), (525, 519, 555, 561), (493, 494, 530, 529), (511, 510, 546, 547), (502, 501, 537, 538), (513, 512, 548, 549), (506, 505, 541, 542), (515, 514, 550, 551), (510, 509, 545, 546), (517, 516, 552, 553), (514, 513, 549, 550), (495, 492, 528, 531), (492, 493, 529, 528), (524, 525, 561, 560), (500, 503, 539, 536), (494, 495, 531, 530), (526, 527, 563, 562), (504, 507, 543, 540), (497, 496, 532, 533), (498, 497, 533, 534), (508, 511, 547, 544), (574, 573, 609, 610), (583, 582, 618, 619), (565, 566, 602, 601), (597, 591, 627, 633), (581, 580, 616, 617), (594, 595, 631, 630), (590, 596, 632, 626), (579, 578, 614, 615), (568, 571, 607, 604), (540, 543, 579, 576), (533, 532, 568, 569), (534, 533, 569, 570), (544, 547, 583, 580), (535, 534, 570, 571), (556, 562, 598, 592), (548, 551, 587, 584), (537, 536, 572, 573), (563, 557, 593, 599), (555, 554, 590, 591), (539, 538, 574, 575), (552, 558, 594, 588), (557, 556, 592, 593), (541, 540, 576, 577), (559, 553, 589, 595), (532, 535, 571, 568), (543, 542, 578, 579), (554, 560, 596, 590), (558, 559, 595, 594), (545, 544, 580, 581), (561, 555, 591, 597), (529, 530, 566, 565), (547, 546, 582, 583), (538, 537, 573, 574), (549, 548, 584, 585), (542, 541, 577, 578), (551, 550, 586, 587), (635, 629, 665, 671), (609, 608, 644, 645), (620, 623, 659, 656), (628, 634, 670, 664), (607, 606, 642, 643), (616, 619, 655, 652), (606, 605, 641, 642), (605, 604, 640, 641), (612, 615, 651, 648), (585, 584, 620, 621), (578, 577, 613, 614), (587, 586, 622, 623), (582, 581, 617, 618), (589, 588, 624, 625), (586, 585, 621, 622), (567, 564, 600, 603), (564, 565, 601, 600), (596, 597, 633, 632), (572, 575, 611, 608), (566, 567, 603, 602), (598, 599, 635, 634), (576, 579, 615, 612), (569, 568, 604, 605), (570, 569, 605, 606), (580, 583, 619, 616), (571, 570, 606, 607), (592, 598, 634, 628), (584, 587, 623, 620), (573, 572, 608, 609), (599, 593, 629, 635), (591, 590, 626, 627), (575, 574, 610, 611), (588, 594, 630, 624), (593, 592, 628, 629), (577, 576, 612, 613), (595, 589, 625, 631), (668, 669, 703, 702), (636, 637, 673, 672), (639, 636, 672, 675), (658, 657, 693, 694), (226, 227, 699, 704), (654, 653, 689, 690), (659, 658, 694, 695), (650, 649, 685, 686), (657, 656, 692, 693), (627, 626, 662, 663), (611, 610, 646, 647), (624, 630, 666, 660), (629, 628, 664, 665), (613, 612, 648, 649), (631, 625, 661, 667), (604, 607, 643, 640), (615, 614, 650, 651), (626, 632, 668, 662), (630, 631, 667, 666), (617, 616, 652, 653), (633, 627, 663, 669), (601, 602, 638, 637), (619, 618, 654, 655), (610, 609, 645, 646), (621, 620, 656, 657), (614, 613, 649, 650), (623, 622, 658, 659), (618, 617, 653, 654), (625, 624, 660, 661), (622, 621, 657, 658), (603, 600, 636, 639), (600, 601, 637, 636), (632, 633, 669, 668), (608, 611, 647, 644), (602, 603, 639, 638), (634, 635, 671, 670), (690, 689, 688, 691), (686, 685, 684, 687), (682, 681, 680, 683), (673, 674, 675, 672), (678, 677, 676, 679), (705, 700, 755, 757), (666, 667, 763, 762), (702, 703, 698, 697), (694, 693, 692, 695), (644, 647, 683, 680), (638, 639, 675, 674), (670, 671, 753, 752), (648, 651, 687, 684), (641, 640, 676, 677), (642, 641, 677, 678), (652, 655, 691, 688), (643, 642, 678, 679), (212, 213, 747, 746), (656, 659, 695, 692), (645, 644, 680, 681), (671, 665, 700, 705), (663, 662, 697, 698), (647, 646, 682, 683), (660, 666, 701, 696), (671, 705, 757, 753), (649, 648, 684, 685), (660, 696, 764, 760), (640, 643, 679, 676), (651, 650, 686, 687), (662, 668, 702, 697), (227, 257, 759, 699), (653, 652, 688, 689), (669, 663, 698, 703), (637, 638, 674, 673), (655, 654, 690, 691), (646, 645, 681, 682), (708, 709, 721, 720), (710, 711, 723, 722), (712, 713, 743, 742), (714, 715, 727, 726), (706, 707, 719, 718), (236, 266, 727, 715), (262, 263, 722, 723), (230, 260, 721, 709), (235, 234, 713, 712), (264, 265, 724, 725), (265, 235, 712, 724), (229, 228, 707, 706), (234, 264, 725, 713), (237, 236, 715, 714), (258, 259, 718, 719), (266, 267, 726, 727), (231, 230, 709, 708), (269, 239, 716, 728), (259, 229, 706, 718), (260, 261, 720, 721), (263, 233, 710, 722), (238, 268, 729, 717), (731, 733, 732, 730), (736, 737, 740, 741), (738, 739, 741, 740), (735, 734, 739, 738), (742, 743, 745, 744), (724, 712, 742, 744), (725, 724, 744, 745), (713, 725, 745, 743), (746, 747, 749, 748), (756, 757, 755, 754), (752, 753, 757, 756), (750, 752, 756, 754), (751, 750, 754, 755), (700, 665, 751, 755), (665, 664, 750, 751), (242, 212, 746, 748), (243, 242, 748, 749), (664, 670, 752, 750), (704, 699, 759, 758), (761, 760, 764, 765), (766, 767, 765, 764), (763, 761, 765, 767), (762, 763, 767, 766), (661, 660, 760, 761), (696, 701, 766, 764), (667, 661, 761, 763), (701, 666, 762, 766), (257, 256, 758, 759)])
me_mesh.update()

# ---- objects
ob_curve_006 = bpy.data.objects.new('Curve.006', me_mesh)

# ---- transforms, parenting, visibility, modifiers, constraints
ob_curve_006.location = (2.842e-14, 4.768e-07, 0.0)
ob_curve_006.scale = (66.44, 66.45, 43.36)
_m = ob_curve_006.modifiers.new('Auto Smooth', 'NODES')
_m.node_group = ng_auto_smooth
_gi = [s.identifier for s in ng_auto_smooth.interface.items_tree if s.item_type == 'SOCKET' and s.in_out == 'INPUT']
_m[_gi[1]] = 3.142  # Angle

# ---- collection membership
col_5_by_5_orthogonal_maze_svg.objects.link(ob_curve_006)

# ---- scene / render settings (as saved in the file)
scene.frame_start = 1; scene.frame_end = 250; scene.frame_set(1)
scene.render.engine = 'BLENDER_EEVEE_NEXT'
scene.cycles.sampling_pattern = 'TABULATED_SOBOL'
scene.cycles.use_light_tree = False
scene.view_settings.view_transform = 'Filmic'
bpy.context.view_layer.update()

# ---- added for rendering (the .blend has no active camera and no usable light): camera, sun
cam_auto = bpy.data.cameras.new('AutoCamera')
cam_auto.lens = 50.0
cam_auto.sensor_width = 36.0
cam_auto.clip_end = 1355.85
ob_auto_camera = bpy.data.objects.new('AutoCamera', cam_auto)
scene.collection.objects.link(ob_auto_camera)
ob_auto_camera.location = (77.1758, -92.5348, 65.3766)
ob_auto_camera.rotation_euler = (1.09748, -7.21219e-08, 0.694738)
scene.camera = ob_auto_camera
light_auto_sun = bpy.data.lights.new('AutoSun', 'SUN')
light_auto_sun.energy = 3.0
light_auto_sun.angle = 0.0523599
ob_auto_sun = bpy.data.objects.new('AutoSun', light_auto_sun)
scene.collection.objects.link(ob_auto_sun)
ob_auto_sun.rotation_euler = (0.872665, 0.174533, 0.523599)
bpy.context.view_layer.update()
